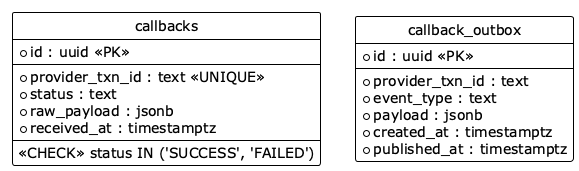

The diagram above was rendered by PlantUML. Its source (embedded in the PNG):
@startuml erd-callback
!theme plain
hide circle

entity "callbacks" {
  * id : uuid <<PK>>
  --
  * provider_txn_id : text <<UNIQUE>>
  * status : text
  * raw_payload : jsonb
  * received_at : timestamptz
  --
  <<CHECK>> status IN ('SUCCESS', 'FAILED')
}

entity "callback_outbox" {
  * id : uuid <<PK>>
  --
  * provider_txn_id : text
  * event_type : text
  * payload : jsonb
  * created_at : timestamptz
  * published_at : timestamptz
}

@enduml